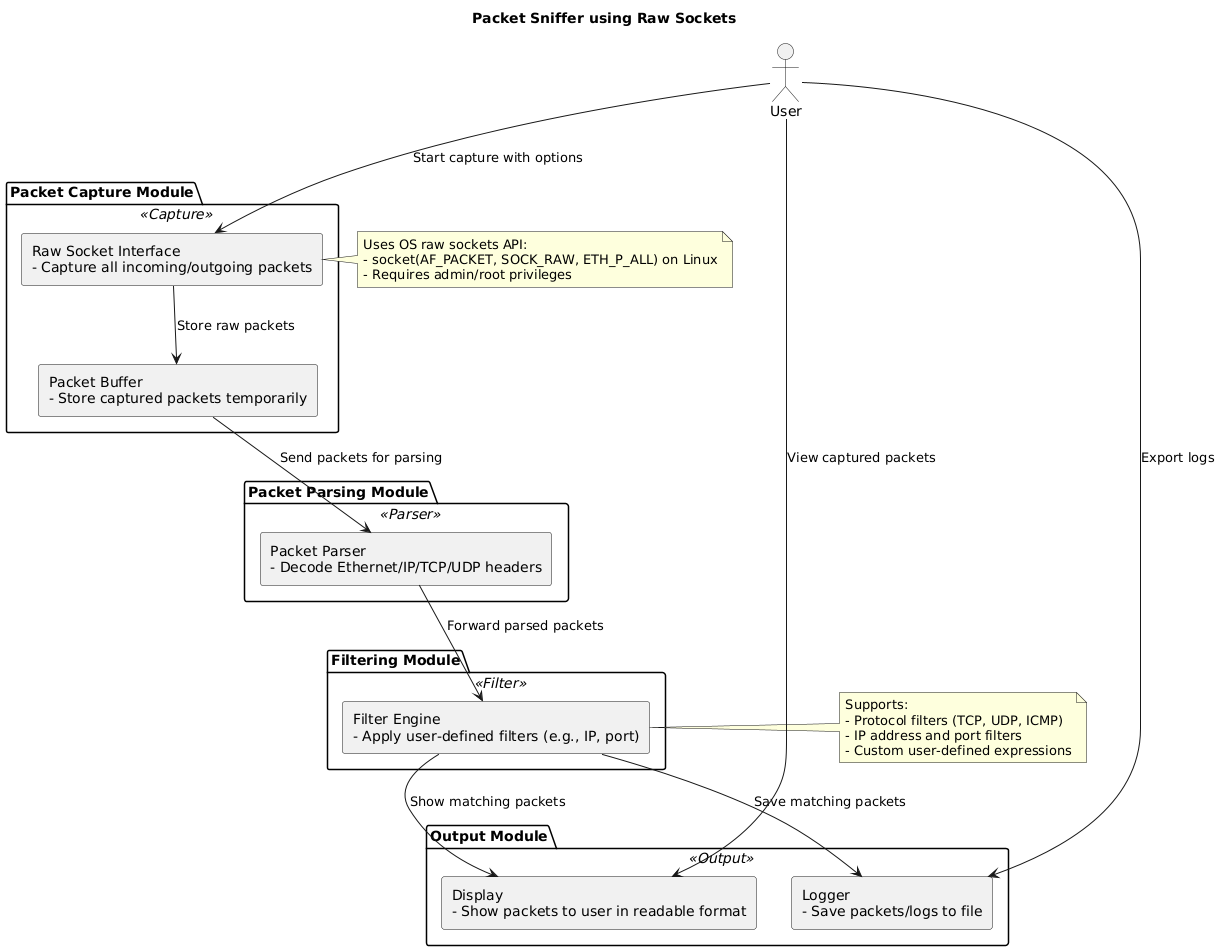

The diagram above was rendered by PlantUML. Its source (embedded in the PNG):
@startuml
skinparam backgroundColor #FFFFFF
skinparam componentStyle rectangle
skinparam rectangle {
  BackgroundColor<<Capture>> #D0E8F2
  BackgroundColor<<Parser>> #F9F1C8
  BackgroundColor<<Filter>> #C8E6C9
  BackgroundColor<<Output>> #FFE4B5
  BorderColor Black
}

title Packet Sniffer using Raw Sockets

actor "User" as User

package "Packet Capture Module" <<Capture>> {
  component "Raw Socket Interface\n- Capture all incoming/outgoing packets" as RawSocket
  component "Packet Buffer\n- Store captured packets temporarily" as PacketBuffer
}

package "Packet Parsing Module" <<Parser>> {
  component "Packet Parser\n- Decode Ethernet/IP/TCP/UDP headers" as Parser
}

package "Filtering Module" <<Filter>> {
  component "Filter Engine\n- Apply user-defined filters (e.g., IP, port)" as FilterEngine
}

package "Output Module" <<Output>> {
  component "Display\n- Show packets to user in readable format" as Display
  component "Logger\n- Save packets/logs to file" as Logger
}

User --> RawSocket : Start capture with options
RawSocket --> PacketBuffer : Store raw packets
PacketBuffer --> Parser : Send packets for parsing
Parser --> FilterEngine : Forward parsed packets
FilterEngine --> Display : Show matching packets
FilterEngine --> Logger : Save matching packets

User --> Display : View captured packets
User --> Logger : Export logs

note right of RawSocket
Uses OS raw sockets API:
- socket(AF_PACKET, SOCK_RAW, ETH_P_ALL) on Linux
- Requires admin/root privileges
end note

note right of FilterEngine
Supports:
- Protocol filters (TCP, UDP, ICMP)
- IP address and port filters
- Custom user-defined expressions
end note
@enduml